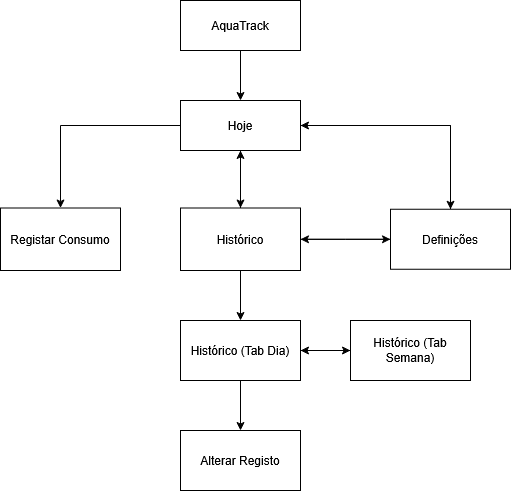

The diagram above was exported from draw.io. Its source (the exported page's mxGraphModel, read from the mxfile embedded in the PNG):
<mxGraphModel dx="2054" dy="1110" grid="1" gridSize="10" guides="1" tooltips="1" connect="1" arrows="1" fold="1" page="1" pageScale="1" pageWidth="850" pageHeight="1100" math="0" shadow="0">
  <root>
    <mxCell id="0" />
    <mxCell id="1" parent="0" />
    <mxCell id="WQzYWGv8_ZuojEY-B543-52" edge="1" parent="1" source="WQzYWGv8_ZuojEY-B543-1" style="edgeStyle=orthogonalEdgeStyle;rounded=0;orthogonalLoop=1;jettySize=auto;html=1;" target="WQzYWGv8_ZuojEY-B543-2">
      <mxGeometry relative="1" as="geometry" />
    </mxCell>
    <mxCell id="WQzYWGv8_ZuojEY-B543-1" parent="1" style="rounded=0;whiteSpace=wrap;html=1;" value="&lt;div&gt;AquaTrack&lt;/div&gt;" vertex="1">
      <mxGeometry height="50" width="120" x="270" y="80" as="geometry" />
    </mxCell>
    <mxCell id="WQzYWGv8_ZuojEY-B543-38" edge="1" parent="1" source="WQzYWGv8_ZuojEY-B543-2" style="edgeStyle=orthogonalEdgeStyle;rounded=0;orthogonalLoop=1;jettySize=auto;html=1;" target="WQzYWGv8_ZuojEY-B543-19">
      <mxGeometry relative="1" as="geometry" />
    </mxCell>
    <mxCell id="WQzYWGv8_ZuojEY-B543-43" edge="1" parent="1" source="WQzYWGv8_ZuojEY-B543-2" style="edgeStyle=orthogonalEdgeStyle;rounded=0;orthogonalLoop=1;jettySize=auto;html=1;" target="WQzYWGv8_ZuojEY-B543-6">
      <mxGeometry relative="1" as="geometry" />
    </mxCell>
    <mxCell id="WQzYWGv8_ZuojEY-B543-45" edge="1" parent="1" source="WQzYWGv8_ZuojEY-B543-2" style="edgeStyle=orthogonalEdgeStyle;rounded=0;orthogonalLoop=1;jettySize=auto;html=1;exitX=0;exitY=0.5;exitDx=0;exitDy=0;" target="WQzYWGv8_ZuojEY-B543-14">
      <mxGeometry relative="1" as="geometry" />
    </mxCell>
    <mxCell id="WQzYWGv8_ZuojEY-B543-2" parent="1" style="rounded=0;whiteSpace=wrap;html=1;" value="&lt;div&gt;Hoje&lt;/div&gt;" vertex="1">
      <mxGeometry height="50" width="120" x="270" y="180" as="geometry" />
    </mxCell>
    <mxCell id="WQzYWGv8_ZuojEY-B543-42" edge="1" parent="1" source="WQzYWGv8_ZuojEY-B543-6" style="edgeStyle=orthogonalEdgeStyle;rounded=0;orthogonalLoop=1;jettySize=auto;html=1;" target="WQzYWGv8_ZuojEY-B543-2">
      <mxGeometry relative="1" as="geometry">
        <Array as="points">
          <mxPoint x="540" y="205" />
        </Array>
      </mxGeometry>
    </mxCell>
    <mxCell id="WQzYWGv8_ZuojEY-B543-44" edge="1" parent="1" source="WQzYWGv8_ZuojEY-B543-6" style="edgeStyle=orthogonalEdgeStyle;rounded=0;orthogonalLoop=1;jettySize=auto;html=1;" target="WQzYWGv8_ZuojEY-B543-19">
      <mxGeometry relative="1" as="geometry" />
    </mxCell>
    <mxCell id="WQzYWGv8_ZuojEY-B543-6" parent="1" style="rounded=0;whiteSpace=wrap;html=1;" value="&lt;div&gt;Definições&lt;/div&gt;" vertex="1">
      <mxGeometry height="60" width="120" x="480" y="288.75" as="geometry" />
    </mxCell>
    <mxCell id="WQzYWGv8_ZuojEY-B543-14" parent="1" style="whiteSpace=wrap;html=1;rounded=0;" value="&lt;div&gt;Registar Consumo&lt;/div&gt;" vertex="1">
      <mxGeometry height="62.5" width="120" x="90" y="287.5" as="geometry" />
    </mxCell>
    <mxCell id="WQzYWGv8_ZuojEY-B543-48" edge="1" parent="1" source="WQzYWGv8_ZuojEY-B543-16" style="edgeStyle=orthogonalEdgeStyle;rounded=0;orthogonalLoop=1;jettySize=auto;html=1;entryX=1;entryY=0.5;entryDx=0;entryDy=0;" target="WQzYWGv8_ZuojEY-B543-46">
      <mxGeometry relative="1" as="geometry" />
    </mxCell>
    <mxCell id="WQzYWGv8_ZuojEY-B543-16" parent="1" style="whiteSpace=wrap;html=1;rounded=0;" value="&lt;div&gt;Histórico (Tab Semana)&lt;/div&gt;" vertex="1">
      <mxGeometry height="60" width="120" x="440" y="400" as="geometry" />
    </mxCell>
    <mxCell id="WQzYWGv8_ZuojEY-B543-39" edge="1" parent="1" source="WQzYWGv8_ZuojEY-B543-19" style="edgeStyle=orthogonalEdgeStyle;rounded=0;orthogonalLoop=1;jettySize=auto;html=1;" target="WQzYWGv8_ZuojEY-B543-6">
      <mxGeometry relative="1" as="geometry" />
    </mxCell>
    <mxCell id="WQzYWGv8_ZuojEY-B543-41" edge="1" parent="1" source="WQzYWGv8_ZuojEY-B543-19" style="edgeStyle=orthogonalEdgeStyle;rounded=0;orthogonalLoop=1;jettySize=auto;html=1;" target="WQzYWGv8_ZuojEY-B543-2">
      <mxGeometry relative="1" as="geometry" />
    </mxCell>
    <mxCell id="WQzYWGv8_ZuojEY-B543-50" edge="1" parent="1" source="WQzYWGv8_ZuojEY-B543-19" style="edgeStyle=orthogonalEdgeStyle;rounded=0;orthogonalLoop=1;jettySize=auto;html=1;" target="WQzYWGv8_ZuojEY-B543-46">
      <mxGeometry relative="1" as="geometry" />
    </mxCell>
    <mxCell id="WQzYWGv8_ZuojEY-B543-19" parent="1" style="whiteSpace=wrap;html=1;rounded=0;" value="&lt;div&gt;Histórico&lt;/div&gt;" vertex="1">
      <mxGeometry height="62.5" width="120" x="270" y="287.5" as="geometry" />
    </mxCell>
    <mxCell id="WQzYWGv8_ZuojEY-B543-24" parent="1" style="whiteSpace=wrap;html=1;rounded=0;" value="Alterar Registo" vertex="1">
      <mxGeometry height="60" width="120" x="270" y="510" as="geometry" />
    </mxCell>
    <mxCell id="WQzYWGv8_ZuojEY-B543-49" edge="1" parent="1" source="WQzYWGv8_ZuojEY-B543-46" style="edgeStyle=orthogonalEdgeStyle;rounded=0;orthogonalLoop=1;jettySize=auto;html=1;" target="WQzYWGv8_ZuojEY-B543-16">
      <mxGeometry relative="1" as="geometry" />
    </mxCell>
    <mxCell id="WQzYWGv8_ZuojEY-B543-51" edge="1" parent="1" source="WQzYWGv8_ZuojEY-B543-46" style="edgeStyle=orthogonalEdgeStyle;rounded=0;orthogonalLoop=1;jettySize=auto;html=1;" target="WQzYWGv8_ZuojEY-B543-24">
      <mxGeometry relative="1" as="geometry" />
    </mxCell>
    <mxCell id="WQzYWGv8_ZuojEY-B543-46" parent="1" style="whiteSpace=wrap;html=1;rounded=0;" value="Histórico (Tab Dia)" vertex="1">
      <mxGeometry height="60" width="120" x="270" y="400" as="geometry" />
    </mxCell>
  </root>
</mxGraphModel>